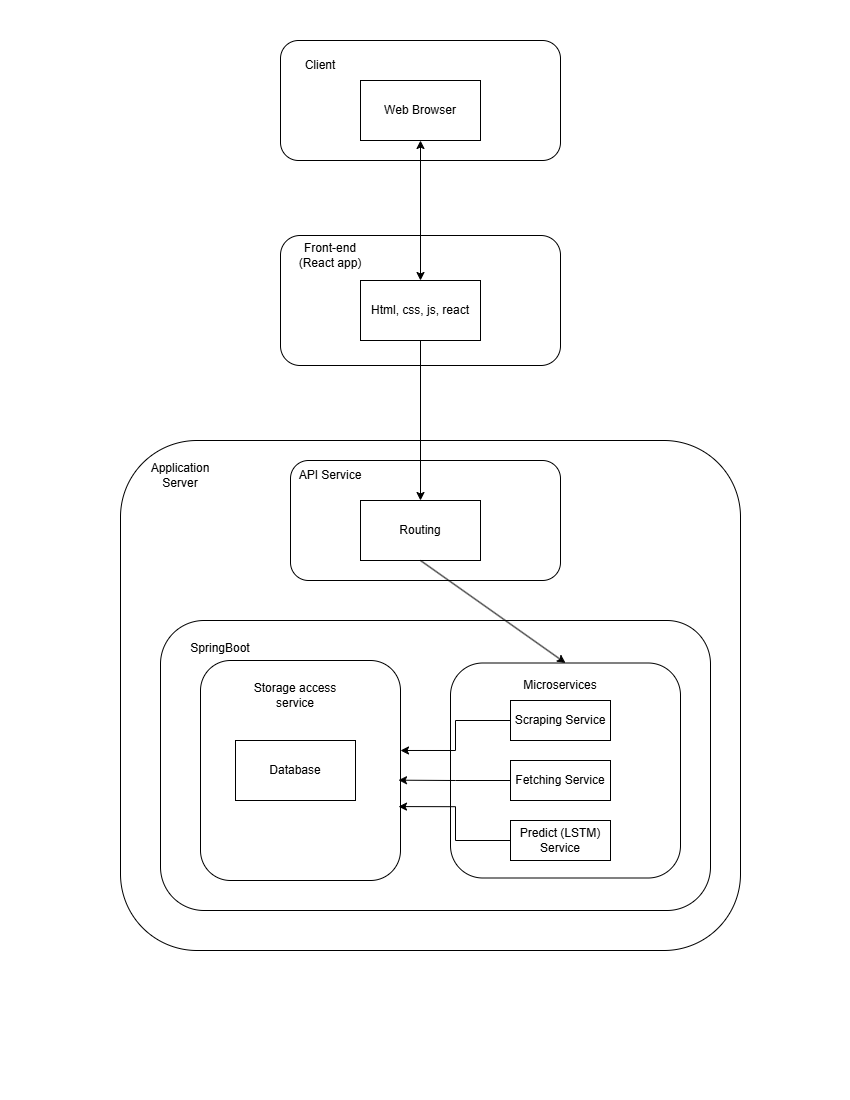

The diagram above was exported from draw.io. Its source (the exported page's mxGraphModel, read from the mxfile embedded in the PNG):
<mxGraphModel dx="2100" dy="1044" grid="1" gridSize="10" guides="1" tooltips="1" connect="1" arrows="1" fold="1" page="1" pageScale="1" pageWidth="850" pageHeight="1100" math="0" shadow="0">
  <root>
    <mxCell id="0" />
    <mxCell id="1" parent="0" />
    <mxCell id="qXB2w3MRjiUknMZyejTU-1" value="" style="rounded=1;whiteSpace=wrap;html=1;" vertex="1" parent="1">
      <mxGeometry x="280" y="40" width="280" height="120" as="geometry" />
    </mxCell>
    <mxCell id="qXB2w3MRjiUknMZyejTU-3" value="Client" style="text;html=1;align=center;verticalAlign=middle;whiteSpace=wrap;rounded=0;" vertex="1" parent="1">
      <mxGeometry x="290" y="50" width="60" height="30" as="geometry" />
    </mxCell>
    <mxCell id="qXB2w3MRjiUknMZyejTU-4" value="" style="rounded=1;whiteSpace=wrap;html=1;" vertex="1" parent="1">
      <mxGeometry x="120" y="440" width="620" height="510" as="geometry" />
    </mxCell>
    <mxCell id="qXB2w3MRjiUknMZyejTU-5" value="" style="rounded=1;whiteSpace=wrap;html=1;" vertex="1" parent="1">
      <mxGeometry x="280" y="235" width="280" height="130" as="geometry" />
    </mxCell>
    <mxCell id="qXB2w3MRjiUknMZyejTU-6" value="Web Browser" style="rounded=0;whiteSpace=wrap;html=1;" vertex="1" parent="1">
      <mxGeometry x="360" y="80" width="120" height="60" as="geometry" />
    </mxCell>
    <mxCell id="qXB2w3MRjiUknMZyejTU-7" value="Html, css, js, react" style="rounded=0;whiteSpace=wrap;html=1;" vertex="1" parent="1">
      <mxGeometry x="360" y="280" width="120" height="60" as="geometry" />
    </mxCell>
    <mxCell id="qXB2w3MRjiUknMZyejTU-8" value="Front-end&lt;br&gt;(React app)" style="text;html=1;align=center;verticalAlign=middle;whiteSpace=wrap;rounded=0;" vertex="1" parent="1">
      <mxGeometry x="290" y="240" width="80" height="30" as="geometry" />
    </mxCell>
    <mxCell id="qXB2w3MRjiUknMZyejTU-10" value="" style="endArrow=classic;startArrow=classic;html=1;rounded=0;entryX=0.5;entryY=1;entryDx=0;entryDy=0;exitX=0.5;exitY=0;exitDx=0;exitDy=0;" edge="1" parent="1" source="qXB2w3MRjiUknMZyejTU-7" target="qXB2w3MRjiUknMZyejTU-6">
      <mxGeometry width="50" height="50" relative="1" as="geometry">
        <mxPoint x="390" y="340" as="sourcePoint" />
        <mxPoint x="440" y="290" as="targetPoint" />
      </mxGeometry>
    </mxCell>
    <mxCell id="qXB2w3MRjiUknMZyejTU-11" value="Application Server" style="text;html=1;align=center;verticalAlign=middle;whiteSpace=wrap;rounded=0;" vertex="1" parent="1">
      <mxGeometry x="150" y="460" width="60" height="30" as="geometry" />
    </mxCell>
    <mxCell id="qXB2w3MRjiUknMZyejTU-17" value="" style="rounded=1;whiteSpace=wrap;html=1;fillColor=default;" vertex="1" parent="1">
      <mxGeometry x="290" y="460" width="270" height="120" as="geometry" />
    </mxCell>
    <mxCell id="qXB2w3MRjiUknMZyejTU-18" value="Routing" style="rounded=0;whiteSpace=wrap;html=1;" vertex="1" parent="1">
      <mxGeometry x="360" y="500" width="120" height="60" as="geometry" />
    </mxCell>
    <mxCell id="qXB2w3MRjiUknMZyejTU-19" value="API Service" style="text;html=1;align=center;verticalAlign=middle;whiteSpace=wrap;rounded=0;" vertex="1" parent="1">
      <mxGeometry x="285" y="460" width="90" height="30" as="geometry" />
    </mxCell>
    <mxCell id="qXB2w3MRjiUknMZyejTU-20" value="" style="rounded=1;whiteSpace=wrap;html=1;" vertex="1" parent="1">
      <mxGeometry x="160" y="620" width="550" height="290" as="geometry" />
    </mxCell>
    <mxCell id="qXB2w3MRjiUknMZyejTU-21" value="SpringBoot" style="text;html=1;align=center;verticalAlign=middle;whiteSpace=wrap;rounded=0;" vertex="1" parent="1">
      <mxGeometry x="190" y="632.5" width="60" height="30" as="geometry" />
    </mxCell>
    <mxCell id="qXB2w3MRjiUknMZyejTU-22" value="" style="rounded=1;whiteSpace=wrap;html=1;" vertex="1" parent="1">
      <mxGeometry x="450" y="662.5" width="230" height="215" as="geometry" />
    </mxCell>
    <mxCell id="qXB2w3MRjiUknMZyejTU-23" value="Microservices" style="text;html=1;align=center;verticalAlign=middle;whiteSpace=wrap;rounded=0;" vertex="1" parent="1">
      <mxGeometry x="530" y="670" width="60" height="30" as="geometry" />
    </mxCell>
    <mxCell id="qXB2w3MRjiUknMZyejTU-25" value="" style="endArrow=classic;html=1;rounded=0;entryX=0.5;entryY=0;entryDx=0;entryDy=0;exitX=0.5;exitY=1;exitDx=0;exitDy=0;" edge="1" parent="1" source="qXB2w3MRjiUknMZyejTU-7" target="qXB2w3MRjiUknMZyejTU-18">
      <mxGeometry width="50" height="50" relative="1" as="geometry">
        <mxPoint x="310" y="670" as="sourcePoint" />
        <mxPoint x="360" y="620" as="targetPoint" />
      </mxGeometry>
    </mxCell>
    <mxCell id="qXB2w3MRjiUknMZyejTU-26" value="Scraping Service" style="rounded=0;whiteSpace=wrap;html=1;" vertex="1" parent="1">
      <mxGeometry x="510" y="700" width="100" height="40" as="geometry" />
    </mxCell>
    <mxCell id="qXB2w3MRjiUknMZyejTU-27" value="Fetching Service" style="rounded=0;whiteSpace=wrap;html=1;" vertex="1" parent="1">
      <mxGeometry x="510" y="760" width="100" height="40" as="geometry" />
    </mxCell>
    <mxCell id="qXB2w3MRjiUknMZyejTU-28" value="Predict (LSTM) Service" style="rounded=0;whiteSpace=wrap;html=1;" vertex="1" parent="1">
      <mxGeometry x="510" y="820" width="100" height="40" as="geometry" />
    </mxCell>
    <mxCell id="qXB2w3MRjiUknMZyejTU-29" value="" style="rounded=1;whiteSpace=wrap;html=1;" vertex="1" parent="1">
      <mxGeometry x="200" y="660" width="200" height="220" as="geometry" />
    </mxCell>
    <mxCell id="qXB2w3MRjiUknMZyejTU-31" value="" style="endArrow=classic;html=1;rounded=0;exitX=0.5;exitY=1;exitDx=0;exitDy=0;entryX=0.5;entryY=0;entryDx=0;entryDy=0;" edge="1" parent="1" source="qXB2w3MRjiUknMZyejTU-18" target="qXB2w3MRjiUknMZyejTU-22">
      <mxGeometry width="50" height="50" relative="1" as="geometry">
        <mxPoint x="280" y="620" as="sourcePoint" />
        <mxPoint x="330" y="570" as="targetPoint" />
      </mxGeometry>
    </mxCell>
    <mxCell id="qXB2w3MRjiUknMZyejTU-32" value="Database" style="rounded=0;whiteSpace=wrap;html=1;" vertex="1" parent="1">
      <mxGeometry x="235" y="740" width="120" height="60" as="geometry" />
    </mxCell>
    <mxCell id="qXB2w3MRjiUknMZyejTU-33" value="Storage access service" style="text;html=1;align=center;verticalAlign=middle;whiteSpace=wrap;rounded=0;" vertex="1" parent="1">
      <mxGeometry x="250" y="680" width="90" height="30" as="geometry" />
    </mxCell>
    <mxCell id="qXB2w3MRjiUknMZyejTU-38" style="edgeStyle=orthogonalEdgeStyle;rounded=0;orthogonalLoop=1;jettySize=auto;html=1;exitX=0;exitY=0.5;exitDx=0;exitDy=0;entryX=1;entryY=0.409;entryDx=0;entryDy=0;entryPerimeter=0;" edge="1" parent="1" source="qXB2w3MRjiUknMZyejTU-26" target="qXB2w3MRjiUknMZyejTU-29">
      <mxGeometry relative="1" as="geometry" />
    </mxCell>
    <mxCell id="qXB2w3MRjiUknMZyejTU-39" style="edgeStyle=orthogonalEdgeStyle;rounded=0;orthogonalLoop=1;jettySize=auto;html=1;exitX=0;exitY=0.5;exitDx=0;exitDy=0;entryX=0.99;entryY=0.544;entryDx=0;entryDy=0;entryPerimeter=0;" edge="1" parent="1" source="qXB2w3MRjiUknMZyejTU-27" target="qXB2w3MRjiUknMZyejTU-29">
      <mxGeometry relative="1" as="geometry" />
    </mxCell>
    <mxCell id="qXB2w3MRjiUknMZyejTU-41" style="edgeStyle=orthogonalEdgeStyle;rounded=0;orthogonalLoop=1;jettySize=auto;html=1;exitX=0;exitY=0.5;exitDx=0;exitDy=0;entryX=0.99;entryY=0.664;entryDx=0;entryDy=0;entryPerimeter=0;" edge="1" parent="1" source="qXB2w3MRjiUknMZyejTU-28" target="qXB2w3MRjiUknMZyejTU-29">
      <mxGeometry relative="1" as="geometry" />
    </mxCell>
  </root>
</mxGraphModel>